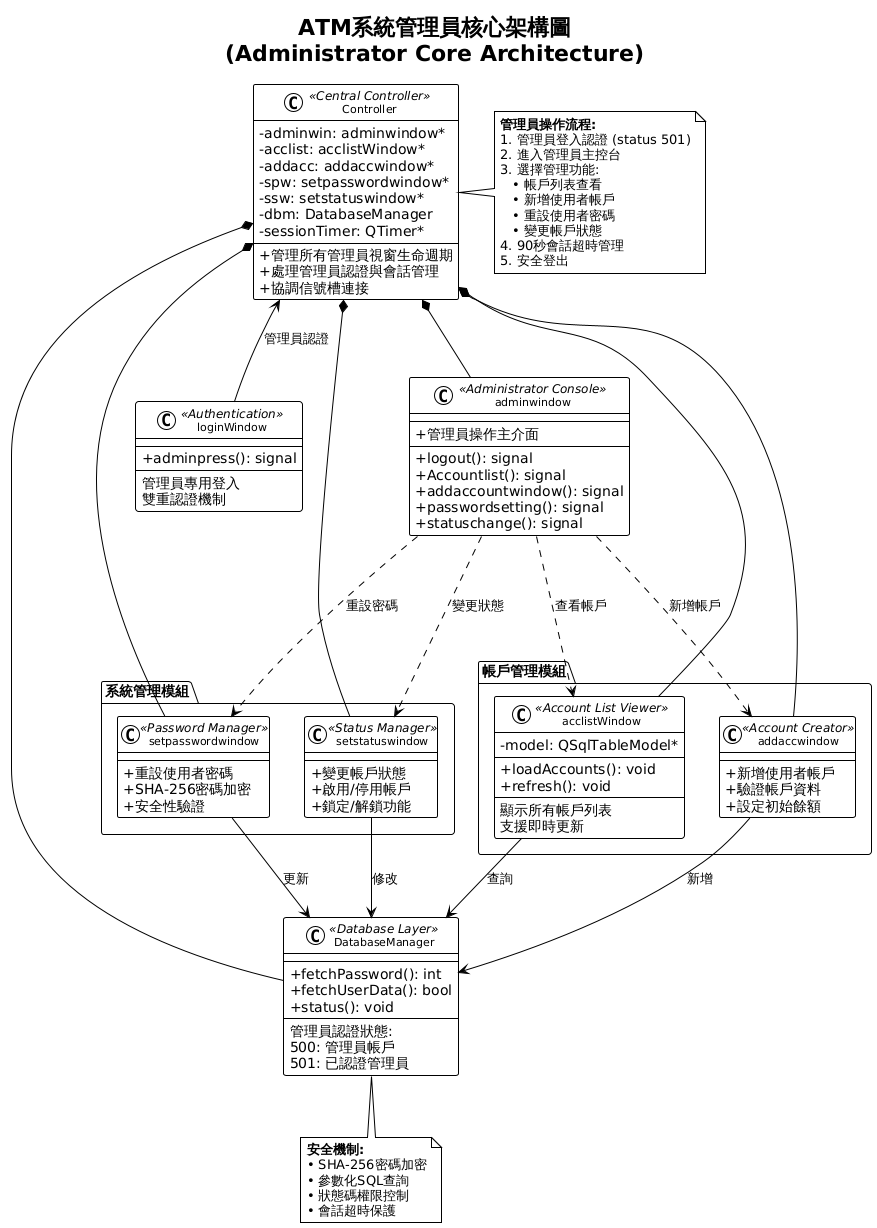

The diagram above was rendered by PlantUML. Its source (embedded in the PNG):
@startuml
!theme plain
skinparam classAttributeIconSize 0
skinparam classFontSize 11

title ATM系統管理員核心架構圖\n(Administrator Core Architecture)

' ===== 核心控制器 =====
class Controller <<Central Controller>> {
    - adminwin: adminwindow*
    - acclist: acclistWindow*
    - addacc: addaccwindow*
    - spw: setpasswordwindow*
    - ssw: setstatuswindow*
    - dbm: DatabaseManager
    - sessionTimer: QTimer*
    --
    + 管理所有管理員視窗生命週期
    + 處理管理員認證與會話管理
    + 協調信號槽連接
}

' ===== 管理員主控台 =====
class adminwindow <<Administrator Console>> {
    --
    + 管理員操作主介面
    --
    + logout(): signal
    + Accountlist(): signal
    + addaccountwindow(): signal
    + passwordsetting(): signal
    + statuschange(): signal
}

' ===== 帳戶管理模組 =====
package "帳戶管理模組" {
    class acclistWindow <<Account List Viewer>> {
        - model: QSqlTableModel*
        --
        + loadAccounts(): void
        + refresh(): void
        --
        顯示所有帳戶列表
        支援即時更新
    }

    class addaccwindow <<Account Creator>> {
        --
        + 新增使用者帳戶
        + 驗證帳戶資料
        + 設定初始餘額
    }
}

' ===== 系統管理模組 =====
package "系統管理模組" {
    class setpasswordwindow <<Password Manager>> {
        --
        + 重設使用者密碼
        + SHA-256密碼加密
        + 安全性驗證
    }

    class setstatuswindow <<Status Manager>> {
        --
        + 變更帳戶狀態
        + 啟用/停用帳戶
        + 鎖定/解鎖功能
    }
}

' ===== 資料庫管理 =====
class DatabaseManager <<Database Layer>> {
    --
    + fetchPassword(): int
    + fetchUserData(): bool
    + status(): void
    --
    管理員認證狀態:
    500: 管理員帳戶
    501: 已認證管理員
}

' ===== 認證層 =====
class loginWindow <<Authentication>> {
    --
    + adminpress(): signal
    --
    管理員專用登入
    雙重認證機制
}

' ===== 核心關係 =====
Controller *-- adminwindow
Controller *-- acclistWindow  
Controller *-- addaccwindow
Controller *-- setpasswordwindow
Controller *-- setstatuswindow
Controller *-- DatabaseManager
Controller <-- loginWindow : "管理員認證"

' ===== 功能流程 =====
adminwindow -.-> acclistWindow : "查看帳戶"
adminwindow -.-> addaccwindow : "新增帳戶"
adminwindow -.-> setpasswordwindow : "重設密碼"
adminwindow -.-> setstatuswindow : "變更狀態"

' ===== 資料存取 =====
acclistWindow --> DatabaseManager : "查詢"
addaccwindow --> DatabaseManager : "新增"
setpasswordwindow --> DatabaseManager : "更新"
setstatuswindow --> DatabaseManager : "修改"

' ===== 管理員操作流程說明 =====
note right of Controller
  **管理員操作流程:**
  1. 管理員登入認證 (status 501)
  2. 進入管理員主控台
  3. 選擇管理功能:
     • 帳戶列表查看
     • 新增使用者帳戶  
     • 重設使用者密碼
     • 變更帳戶狀態
  4. 90秒會話超時管理
  5. 安全登出
end note

note bottom of DatabaseManager
  **安全機制:**
  • SHA-256密碼加密
  • 參數化SQL查詢
  • 狀態碼權限控制
  • 會話超時保護
end note
@enduml